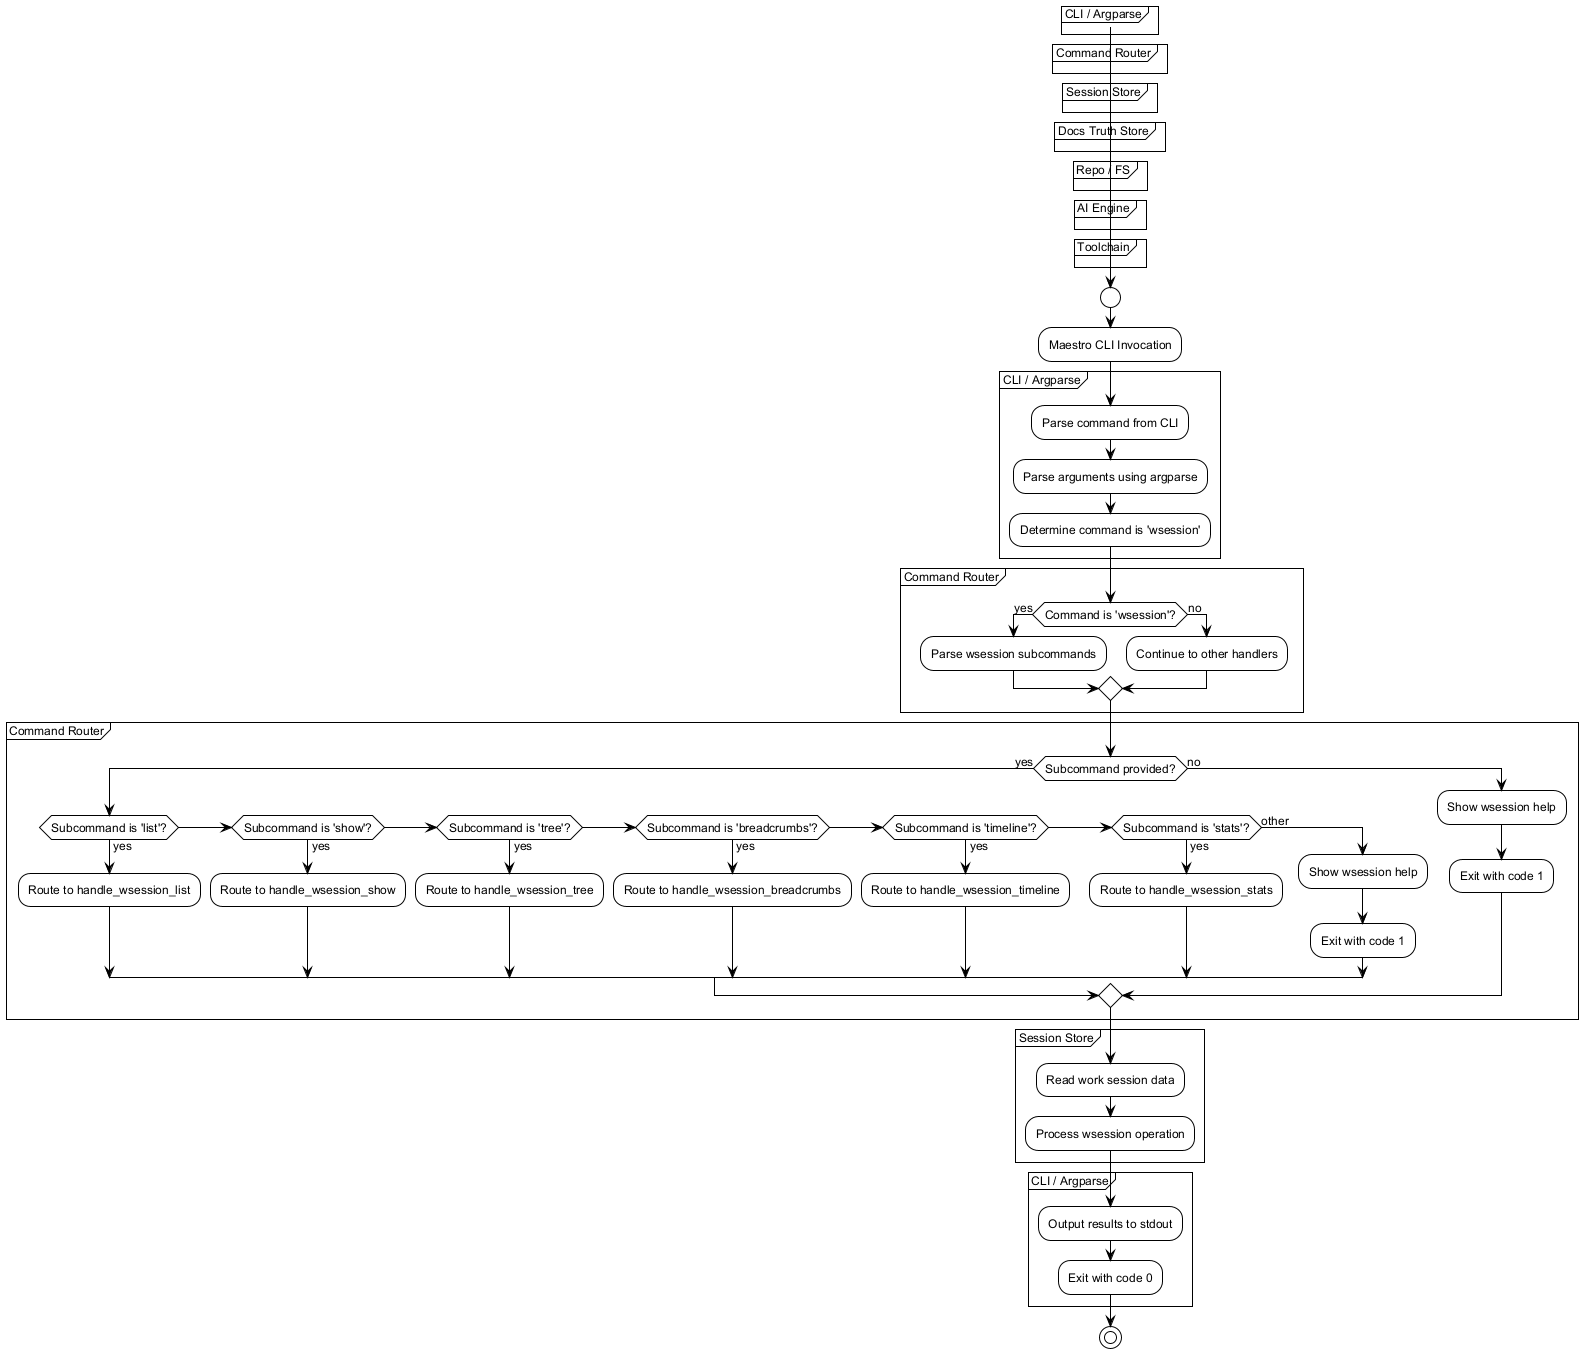

The diagram above was rendered by PlantUML. Its source (embedded in the PNG):
@startuml
!include /home/sblo/Dev/Maestro/docs/workflows/internal/_shared.puml

start
:Maestro CLI Invocation;

partition "CLI / Argparse" {
    ENTRYPOINT()
    PARSE_ARGS()
    :Determine command is 'wsession';
}

partition "Command Router" {
    if (Command is 'wsession'?) then (yes)
        :Parse wsession subcommands;
    else (no)
        :Continue to other handlers;
    endif
}

partition "Command Router" {
    if (Subcommand provided?) then (yes)
        if (Subcommand is 'list'?) then (yes)
            :Route to handle_wsession_list;
        elseif (Subcommand is 'show'?) then (yes)
            :Route to handle_wsession_show;
        elseif (Subcommand is 'tree'?) then (yes)
            :Route to handle_wsession_tree;
        elseif (Subcommand is 'breadcrumbs'?) then (yes)
            :Route to handle_wsession_breadcrumbs;
        elseif (Subcommand is 'timeline'?) then (yes)
            :Route to handle_wsession_timeline;
        elseif (Subcommand is 'stats'?) then (yes)
            :Route to handle_wsession_stats;
        else (other)
            :Show wsession help;
            EXIT_FAIL()
        endif
    else (no)
        :Show wsession help;
        EXIT_FAIL()
    endif
}

partition "Session Store" {
    :Read work session data;
    :Process wsession operation;
}

partition "CLI / Argparse" {
    :Output results to stdout;
    EXIT_OK()
}

stop
@enduml